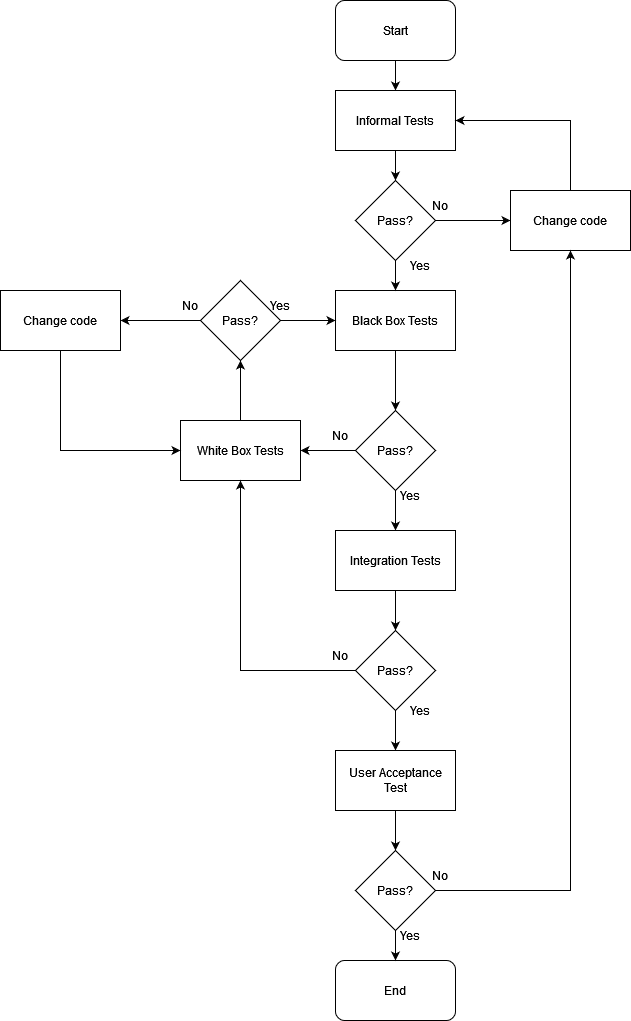

The diagram above was exported from draw.io. Its source (the exported page's mxGraphModel, read from the mxfile embedded in the PNG):
<mxGraphModel dx="1104" dy="1665" grid="1" gridSize="10" guides="1" tooltips="1" connect="1" arrows="1" fold="1" page="1" pageScale="1" pageWidth="850" pageHeight="1100" math="0" shadow="0">
  <root>
    <mxCell id="0" />
    <mxCell id="1" parent="0" />
    <mxCell id="Seu2svTBYNB01XCBQzZq-10" value="" style="edgeStyle=orthogonalEdgeStyle;rounded=0;orthogonalLoop=1;jettySize=auto;html=1;" parent="1" source="Seu2svTBYNB01XCBQzZq-1" target="Seu2svTBYNB01XCBQzZq-9" edge="1">
      <mxGeometry relative="1" as="geometry" />
    </mxCell>
    <mxCell id="Seu2svTBYNB01XCBQzZq-1" value="Start" style="rounded=1;whiteSpace=wrap;html=1;" parent="1" vertex="1">
      <mxGeometry x="365" y="-160" width="120" height="60" as="geometry" />
    </mxCell>
    <mxCell id="Seu2svTBYNB01XCBQzZq-5" value="" style="edgeStyle=orthogonalEdgeStyle;rounded=0;orthogonalLoop=1;jettySize=auto;html=1;" parent="1" source="Seu2svTBYNB01XCBQzZq-2" target="Seu2svTBYNB01XCBQzZq-4" edge="1">
      <mxGeometry relative="1" as="geometry" />
    </mxCell>
    <mxCell id="Seu2svTBYNB01XCBQzZq-2" value="Black Box Tests" style="rounded=0;whiteSpace=wrap;html=1;" parent="1" vertex="1">
      <mxGeometry x="365" y="130" width="120" height="60" as="geometry" />
    </mxCell>
    <mxCell id="Seu2svTBYNB01XCBQzZq-7" value="" style="edgeStyle=orthogonalEdgeStyle;rounded=0;orthogonalLoop=1;jettySize=auto;html=1;" parent="1" source="Seu2svTBYNB01XCBQzZq-4" target="Seu2svTBYNB01XCBQzZq-6" edge="1">
      <mxGeometry relative="1" as="geometry" />
    </mxCell>
    <mxCell id="Seu2svTBYNB01XCBQzZq-13" value="" style="edgeStyle=orthogonalEdgeStyle;rounded=0;orthogonalLoop=1;jettySize=auto;html=1;" parent="1" source="Seu2svTBYNB01XCBQzZq-4" target="Seu2svTBYNB01XCBQzZq-12" edge="1">
      <mxGeometry relative="1" as="geometry" />
    </mxCell>
    <mxCell id="Seu2svTBYNB01XCBQzZq-4" value="Pass?" style="rhombus;whiteSpace=wrap;html=1;" parent="1" vertex="1">
      <mxGeometry x="385" y="250" width="80" height="80" as="geometry" />
    </mxCell>
    <mxCell id="Seu2svTBYNB01XCBQzZq-23" value="" style="edgeStyle=orthogonalEdgeStyle;rounded=0;orthogonalLoop=1;jettySize=auto;html=1;" parent="1" source="Seu2svTBYNB01XCBQzZq-6" target="Seu2svTBYNB01XCBQzZq-22" edge="1">
      <mxGeometry relative="1" as="geometry" />
    </mxCell>
    <mxCell id="Seu2svTBYNB01XCBQzZq-6" value="White Box Tests" style="rounded=0;whiteSpace=wrap;html=1;" parent="1" vertex="1">
      <mxGeometry x="210" y="260" width="120" height="60" as="geometry" />
    </mxCell>
    <mxCell id="Seu2svTBYNB01XCBQzZq-40" value="" style="edgeStyle=orthogonalEdgeStyle;rounded=0;orthogonalLoop=1;jettySize=auto;html=1;" parent="1" source="Seu2svTBYNB01XCBQzZq-9" target="Seu2svTBYNB01XCBQzZq-39" edge="1">
      <mxGeometry relative="1" as="geometry" />
    </mxCell>
    <mxCell id="Seu2svTBYNB01XCBQzZq-9" value="Informal Tests" style="rounded=0;whiteSpace=wrap;html=1;" parent="1" vertex="1">
      <mxGeometry x="365" y="-70" width="120" height="60" as="geometry" />
    </mxCell>
    <mxCell id="Seu2svTBYNB01XCBQzZq-15" value="" style="edgeStyle=orthogonalEdgeStyle;rounded=0;orthogonalLoop=1;jettySize=auto;html=1;" parent="1" source="Seu2svTBYNB01XCBQzZq-12" target="Seu2svTBYNB01XCBQzZq-14" edge="1">
      <mxGeometry relative="1" as="geometry" />
    </mxCell>
    <mxCell id="Seu2svTBYNB01XCBQzZq-12" value="Integration Tests" style="rounded=0;whiteSpace=wrap;html=1;" parent="1" vertex="1">
      <mxGeometry x="365" y="370" width="120" height="60" as="geometry" />
    </mxCell>
    <mxCell id="Seu2svTBYNB01XCBQzZq-16" style="edgeStyle=orthogonalEdgeStyle;rounded=0;orthogonalLoop=1;jettySize=auto;html=1;entryX=0.5;entryY=1;entryDx=0;entryDy=0;" parent="1" source="Seu2svTBYNB01XCBQzZq-14" target="Seu2svTBYNB01XCBQzZq-6" edge="1">
      <mxGeometry relative="1" as="geometry" />
    </mxCell>
    <mxCell id="Seu2svTBYNB01XCBQzZq-29" value="" style="edgeStyle=orthogonalEdgeStyle;rounded=0;orthogonalLoop=1;jettySize=auto;html=1;" parent="1" source="Seu2svTBYNB01XCBQzZq-14" edge="1">
      <mxGeometry relative="1" as="geometry">
        <mxPoint x="425" y="590" as="targetPoint" />
      </mxGeometry>
    </mxCell>
    <mxCell id="Seu2svTBYNB01XCBQzZq-14" value="Pass?" style="rhombus;whiteSpace=wrap;html=1;" parent="1" vertex="1">
      <mxGeometry x="385" y="470" width="80" height="80" as="geometry" />
    </mxCell>
    <mxCell id="Seu2svTBYNB01XCBQzZq-17" value="No" style="text;html=1;strokeColor=none;fillColor=none;align=center;verticalAlign=middle;whiteSpace=wrap;rounded=0;" parent="1" vertex="1">
      <mxGeometry x="340" y="260" width="60" height="30" as="geometry" />
    </mxCell>
    <mxCell id="Seu2svTBYNB01XCBQzZq-18" value="No" style="text;html=1;strokeColor=none;fillColor=none;align=center;verticalAlign=middle;whiteSpace=wrap;rounded=0;" parent="1" vertex="1">
      <mxGeometry x="340" y="480" width="60" height="30" as="geometry" />
    </mxCell>
    <mxCell id="Seu2svTBYNB01XCBQzZq-19" value="Yes" style="text;html=1;strokeColor=none;fillColor=none;align=center;verticalAlign=middle;whiteSpace=wrap;rounded=0;" parent="1" vertex="1">
      <mxGeometry x="410" y="320" width="60" height="30" as="geometry" />
    </mxCell>
    <mxCell id="Seu2svTBYNB01XCBQzZq-20" value="Yes" style="text;html=1;strokeColor=none;fillColor=none;align=center;verticalAlign=middle;whiteSpace=wrap;rounded=0;" parent="1" vertex="1">
      <mxGeometry x="420" y="535" width="60" height="30" as="geometry" />
    </mxCell>
    <mxCell id="Seu2svTBYNB01XCBQzZq-25" style="edgeStyle=orthogonalEdgeStyle;rounded=0;orthogonalLoop=1;jettySize=auto;html=1;entryX=1;entryY=0.5;entryDx=0;entryDy=0;" parent="1" source="Seu2svTBYNB01XCBQzZq-22" target="Seu2svTBYNB01XCBQzZq-30" edge="1">
      <mxGeometry relative="1" as="geometry">
        <Array as="points">
          <mxPoint x="170" y="160" />
          <mxPoint x="170" y="160" />
        </Array>
      </mxGeometry>
    </mxCell>
    <mxCell id="Seu2svTBYNB01XCBQzZq-26" style="edgeStyle=orthogonalEdgeStyle;rounded=0;orthogonalLoop=1;jettySize=auto;html=1;entryX=0;entryY=0.5;entryDx=0;entryDy=0;" parent="1" source="Seu2svTBYNB01XCBQzZq-22" target="Seu2svTBYNB01XCBQzZq-2" edge="1">
      <mxGeometry relative="1" as="geometry" />
    </mxCell>
    <mxCell id="Seu2svTBYNB01XCBQzZq-22" value="Pass?" style="rhombus;whiteSpace=wrap;html=1;" parent="1" vertex="1">
      <mxGeometry x="230" y="120" width="80" height="80" as="geometry" />
    </mxCell>
    <mxCell id="Seu2svTBYNB01XCBQzZq-24" value="No" style="text;html=1;strokeColor=none;fillColor=none;align=center;verticalAlign=middle;whiteSpace=wrap;rounded=0;" parent="1" vertex="1">
      <mxGeometry x="190" y="130" width="60" height="30" as="geometry" />
    </mxCell>
    <mxCell id="Seu2svTBYNB01XCBQzZq-27" value="Yes" style="text;html=1;strokeColor=none;fillColor=none;align=center;verticalAlign=middle;whiteSpace=wrap;rounded=0;" parent="1" vertex="1">
      <mxGeometry x="280" y="130" width="60" height="30" as="geometry" />
    </mxCell>
    <mxCell id="Seu2svTBYNB01XCBQzZq-31" style="edgeStyle=orthogonalEdgeStyle;rounded=0;orthogonalLoop=1;jettySize=auto;html=1;entryX=0;entryY=0.5;entryDx=0;entryDy=0;" parent="1" source="Seu2svTBYNB01XCBQzZq-30" target="Seu2svTBYNB01XCBQzZq-6" edge="1">
      <mxGeometry relative="1" as="geometry">
        <Array as="points">
          <mxPoint x="90" y="290" />
        </Array>
      </mxGeometry>
    </mxCell>
    <mxCell id="Seu2svTBYNB01XCBQzZq-30" value="Change code" style="rounded=0;whiteSpace=wrap;html=1;" parent="1" vertex="1">
      <mxGeometry x="30" y="130" width="120" height="60" as="geometry" />
    </mxCell>
    <mxCell id="qLsrrPiKGo_LjiJULkQJ-2" value="" style="edgeStyle=orthogonalEdgeStyle;rounded=0;orthogonalLoop=1;jettySize=auto;html=1;" edge="1" parent="1" source="Seu2svTBYNB01XCBQzZq-36" target="qLsrrPiKGo_LjiJULkQJ-1">
      <mxGeometry relative="1" as="geometry" />
    </mxCell>
    <mxCell id="Seu2svTBYNB01XCBQzZq-36" value="User Acceptance Test" style="rounded=0;whiteSpace=wrap;html=1;" parent="1" vertex="1">
      <mxGeometry x="365" y="590" width="120" height="60" as="geometry" />
    </mxCell>
    <mxCell id="Seu2svTBYNB01XCBQzZq-41" value="" style="edgeStyle=orthogonalEdgeStyle;rounded=0;orthogonalLoop=1;jettySize=auto;html=1;" parent="1" source="Seu2svTBYNB01XCBQzZq-39" target="Seu2svTBYNB01XCBQzZq-2" edge="1">
      <mxGeometry relative="1" as="geometry" />
    </mxCell>
    <mxCell id="Seu2svTBYNB01XCBQzZq-44" value="" style="edgeStyle=orthogonalEdgeStyle;rounded=0;orthogonalLoop=1;jettySize=auto;html=1;" parent="1" source="Seu2svTBYNB01XCBQzZq-39" target="Seu2svTBYNB01XCBQzZq-43" edge="1">
      <mxGeometry relative="1" as="geometry" />
    </mxCell>
    <mxCell id="Seu2svTBYNB01XCBQzZq-39" value="Pass?" style="rhombus;whiteSpace=wrap;html=1;" parent="1" vertex="1">
      <mxGeometry x="385" y="20" width="80" height="80" as="geometry" />
    </mxCell>
    <mxCell id="Seu2svTBYNB01XCBQzZq-42" value="Yes" style="text;html=1;strokeColor=none;fillColor=none;align=center;verticalAlign=middle;whiteSpace=wrap;rounded=0;" parent="1" vertex="1">
      <mxGeometry x="420" y="90" width="60" height="30" as="geometry" />
    </mxCell>
    <mxCell id="Seu2svTBYNB01XCBQzZq-46" style="edgeStyle=orthogonalEdgeStyle;rounded=0;orthogonalLoop=1;jettySize=auto;html=1;entryX=1;entryY=0.5;entryDx=0;entryDy=0;" parent="1" source="Seu2svTBYNB01XCBQzZq-43" target="Seu2svTBYNB01XCBQzZq-9" edge="1">
      <mxGeometry relative="1" as="geometry">
        <Array as="points">
          <mxPoint x="600" y="-40" />
        </Array>
      </mxGeometry>
    </mxCell>
    <mxCell id="Seu2svTBYNB01XCBQzZq-43" value="Change code" style="rounded=0;whiteSpace=wrap;html=1;" parent="1" vertex="1">
      <mxGeometry x="540" y="30" width="120" height="60" as="geometry" />
    </mxCell>
    <mxCell id="Seu2svTBYNB01XCBQzZq-45" value="No" style="text;html=1;strokeColor=none;fillColor=none;align=center;verticalAlign=middle;whiteSpace=wrap;rounded=0;" parent="1" vertex="1">
      <mxGeometry x="440" y="30" width="60" height="30" as="geometry" />
    </mxCell>
    <mxCell id="Seu2svTBYNB01XCBQzZq-47" value="End" style="rounded=1;whiteSpace=wrap;html=1;" parent="1" vertex="1">
      <mxGeometry x="365" y="800" width="120" height="60" as="geometry" />
    </mxCell>
    <mxCell id="qLsrrPiKGo_LjiJULkQJ-3" value="" style="edgeStyle=orthogonalEdgeStyle;rounded=0;orthogonalLoop=1;jettySize=auto;html=1;" edge="1" parent="1" source="qLsrrPiKGo_LjiJULkQJ-1" target="Seu2svTBYNB01XCBQzZq-47">
      <mxGeometry relative="1" as="geometry" />
    </mxCell>
    <mxCell id="qLsrrPiKGo_LjiJULkQJ-5" style="edgeStyle=orthogonalEdgeStyle;rounded=0;orthogonalLoop=1;jettySize=auto;html=1;entryX=0.5;entryY=1;entryDx=0;entryDy=0;" edge="1" parent="1" source="qLsrrPiKGo_LjiJULkQJ-1" target="Seu2svTBYNB01XCBQzZq-43">
      <mxGeometry relative="1" as="geometry" />
    </mxCell>
    <mxCell id="qLsrrPiKGo_LjiJULkQJ-1" value="Pass?" style="rhombus;whiteSpace=wrap;html=1;" vertex="1" parent="1">
      <mxGeometry x="385" y="690" width="80" height="80" as="geometry" />
    </mxCell>
    <mxCell id="qLsrrPiKGo_LjiJULkQJ-4" value="Yes" style="text;html=1;strokeColor=none;fillColor=none;align=center;verticalAlign=middle;whiteSpace=wrap;rounded=0;" vertex="1" parent="1">
      <mxGeometry x="410" y="760" width="60" height="30" as="geometry" />
    </mxCell>
    <mxCell id="qLsrrPiKGo_LjiJULkQJ-6" value="No" style="text;html=1;strokeColor=none;fillColor=none;align=center;verticalAlign=middle;whiteSpace=wrap;rounded=0;" vertex="1" parent="1">
      <mxGeometry x="440" y="700" width="60" height="30" as="geometry" />
    </mxCell>
  </root>
</mxGraphModel>